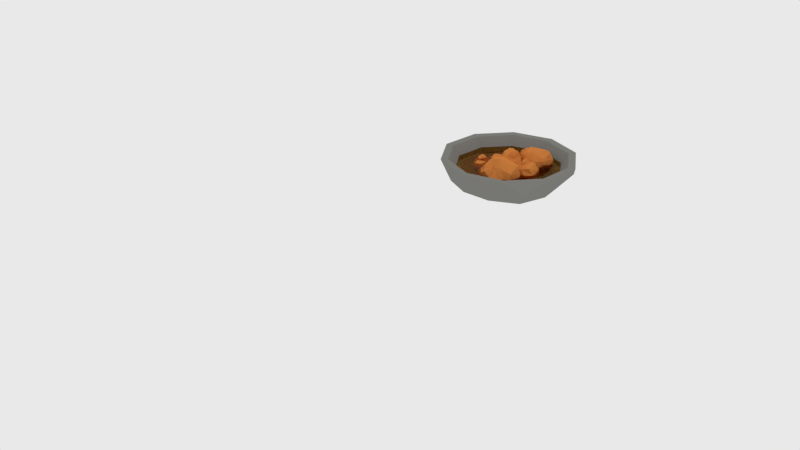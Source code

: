 # Source: finish.blend  (saved by Blender 2.79.0; exported with 4.5.12 LTS)
import bpy
from mathutils import Matrix  # noqa: F401  (used for matrix-valued properties, if any)

bpy.ops.wm.read_factory_settings(use_empty=True)
scene = bpy.context.scene
scene.name = 'Scene'

# ---- collections
col_collection_1 = bpy.data.collections.new('Collection 1'); scene.collection.children.link(col_collection_1)

# ---- materials (node trees are filled in below, after node groups)
mat_minyak = bpy.data.materials.new('minyak')
mat_minyak.alpha_threshold = 0.0
mat_minyak.roughness = 0.5
mat_karage = bpy.data.materials.new('karage')
mat_karage.alpha_threshold = 0.0
mat_karage.roughness = 0.5
mat_finish_pot = bpy.data.materials.new('finish_pot')
mat_finish_pot.alpha_threshold = 0.0
mat_finish_pot.roughness = 0.5

# ---- material node trees
mat_minyak.use_nodes = True; mat_minyak.node_tree.nodes.clear()
_N = mat_minyak.node_tree.nodes; _L = mat_minyak.node_tree.links
n0 = _N.new('ShaderNodeOutputMaterial'); n0.name = 'Material Output'; n0.location = (300, 300)
n1 = _N.new('ShaderNodeBsdfGlass'); n1.name = 'Glass BSDF'; n1.location = (10, 300)
n1.distribution = 'BECKMANN'
n1.inputs[0].default_value = (0.8, 0.5443, 0.224, 1.0)
n1.inputs[2].default_value = 0.85
_L.new(n1.outputs[0], n0.inputs[0])
n0.is_active_output = True
mat_karage.use_nodes = True; mat_karage.node_tree.nodes.clear()
_N = mat_karage.node_tree.nodes; _L = mat_karage.node_tree.links
n0 = _N.new('ShaderNodeOutputMaterial'); n0.name = 'Material Output'; n0.location = (300, 300)
n1 = _N.new('ShaderNodeBsdfDiffuse'); n1.name = 'Diffuse BSDF'; n1.location = (10, 300)
n1.inputs[0].default_value = (0.6422, 0.2225, 0.05162, 1.0)
_L.new(n1.outputs[0], n0.inputs[0])
n0.is_active_output = True
mat_finish_pot.use_nodes = True; mat_finish_pot.node_tree.nodes.clear()
_N = mat_finish_pot.node_tree.nodes; _L = mat_finish_pot.node_tree.links
n0 = _N.new('ShaderNodeOutputMaterial'); n0.name = 'Material Output'; n0.location = (300, 300)
n1 = _N.new('ShaderNodeBsdfDiffuse'); n1.name = 'Diffuse BSDF'; n1.location = (10, 300)
n1.inputs[0].default_value = (0.2245, 0.2228, 0.2063, 1.0)
_L.new(n1.outputs[0], n0.inputs[0])
n0.is_active_output = True

# ---- world
world_world = bpy.data.worlds.new('World'); scene.world = world_world
world_world.use_nodes = True; world_world.node_tree.nodes.clear()
_N = world_world.node_tree.nodes; _L = world_world.node_tree.links
n0 = _N.new('ShaderNodeOutputWorld'); n0.name = 'World Output'; n0.location = (300, 300)
n1 = _N.new('ShaderNodeBackground'); n1.name = 'Background'; n1.location = (10, 300)
n1.inputs[0].default_value = (0.814, 0.814, 0.814, 1.0)
_L.new(n1.outputs[0], n0.inputs[0])
n0.is_active_output = True
world_world.color = (0.05088, 0.05088, 0.05088)
world_world.use_sun_shadow = False
world_world.sun_shadow_jitter_overblur = 0.0
world_world.cycles.sampling_method = 'MANUAL'

# ---- cameras
cam_camera = bpy.data.cameras.new('Camera')
cam_camera.clip_end = 100.0
cam_camera.lens = 35.0
cam_camera.sensor_width = 32.0
cam_camera.sensor_height = 18.0
cam_camera.ortho_scale = 7.314
cam_camera.dof.focus_distance = 0.0

# ---- lights
light_lamp = bpy.data.lights.new('Lamp', 'POINT')
light_lamp.transmission_factor = 0.0
light_lamp.cutoff_distance = 30.0
light_lamp.energy = 100.0
light_lamp.shadow_buffer_clip_start = 1.001
light_lamp.shadow_soft_size = 0.1
light_lamp.shadow_maximum_resolution = 0.006
light_lamp.use_absolute_resolution = True

# ---- meshes
me_icosphere_001 = bpy.data.meshes.new('Icosphere.001')
me_icosphere_001.from_pydata([(0.7459, 0.2425, -0.2337), (0.4609, 0.6349, -0.2337), (-0.0003865, 0.7847, -0.2337), (-0.4616, 0.6349, -0.2337), (-0.7467, 0.2425, -0.2337), (-0.7467, -0.2425, -0.2337), (-0.4616, -0.6349, -0.2337), (-0.0003865, -0.7847, -0.2337), (0.4609, -0.6349, -0.2337), (0.7459, -0.2425, -0.2337), (0.7459, 0.2425, -0.3343), (0.4609, 0.6349, -0.3343), (-0.0003865, 0.7847, -0.3343), (-0.4616, 0.6349, -0.3343), (-0.7467, 0.2425, -0.3343), (-0.7467, -0.2425, -0.3343), (-0.4616, -0.6349, -0.3343), (-0.0003865, -0.7847, -0.3343), (0.4609, -0.6349, -0.3343), (0.7459, -0.2425, -0.3343)], [], [(0, 9, 8, 7, 6, 5, 4, 3, 2, 1), (10, 11, 12, 13, 14, 15, 16, 17, 18, 19), (6, 7, 17, 16), (0, 1, 11, 10), (5, 6, 16, 15), (8, 9, 19, 18), (2, 3, 13, 12), (7, 8, 18, 17), (1, 2, 12, 11), (4, 5, 15, 14), (9, 0, 10, 19), (3, 4, 14, 13)])
me_icosphere_001.materials.append(mat_minyak)
me_icosphere_001.use_remesh_preserve_volume = False
me_icosphere_001.use_remesh_preserve_attributes = False
me_icosphere_001.use_mirror_vertex_groups = False
me_icosphere_001.update()
me_cube_006 = bpy.data.meshes.new('Cube.006')
me_cube_006.from_pydata([(0.2171, -2.594, -1.349), (0.1954, -1.818, -0.9156), (0.1954, -2.082, -1.293), (0.4642, -2.18, -1.286), (0.3497, -2.497, -1.368), (0.5361, -2.497, -0.967), (0.3083, -2.717, -1.235), (0.3455, -2.885, -0.8621), (0.4642, -2.18, -1.052), (0.2501, -1.861, -0.659), (0.3513, -1.936, -0.7397), (0.3882, -2.27, -0.6736), (0.3549, -2.683, -0.5922), (0.14, -1.878, -0.4894), (0.1562, -2.137, -0.5145), (0.2092, -2.244, -0.5482), (0.1729, -2.529, -0.3563), (0.1033, -2.206, -0.2427), (0.1154, -2.08, -0.2902), (0.1778, -2.12, -0.4369), (0.214, -2.189, -0.4625), (0.1282, -2.276, -0.2147), (0.1916, -2.825, -0.6129), (0.1714, -2.958, -0.9922), (0.01014, -2.555, -1.412), (-0.1969, -2.594, -1.349), (0.01014, -2.917, -1.272), (0.01014, -2.931, -0.7056), (0.01014, -1.916, -0.9572), (0.01014, -2.113, -1.341), (-0.1751, -1.818, -0.9156), (-0.1751, -2.082, -1.293), (-0.444, -2.18, -1.286), (-0.3294, -2.497, -1.368), (-0.5159, -2.497, -0.967), (-0.288, -2.717, -1.235), (-0.3252, -2.788, -0.8621), (-0.444, -2.18, -1.052), (-0.2298, -1.861, -0.659), (-0.331, -1.936, -0.7397), (0.01014, -2.659, -0.4567), (0.01014, -1.776, -0.652), (-0.3679, -2.27, -0.6736), (-0.3346, -2.586, -0.5922), (-0.1821, -2.044, -0.4894), (-0.2878, -2.137, -0.5145), (0.01014, -2.561, -0.3244), (-0.05224, -1.859, -0.5035), (-0.2926, -2.244, -0.4856), (-0.1526, -2.529, -0.2936), (-0.08297, -2.206, -0.1801), (0.01014, -2.192, -0.229), (-0.1877, -2.08, -0.2276), (0.01014, -2.291, -0.1865), (0.01014, -2.099, -0.2311), (-0.227, -2.125, -0.3385), (-0.1079, -2.276, -0.152), (-0.1713, -2.729, -0.6129), (-0.1511, -2.861, -0.9922), (1.51, 2.293, -1.164), (0.3874, 1.601, -0.9083), (1.053, 1.667, -1.104), (0.9248, 1.916, -1.449), (1.321, 2.235, -1.329), (0.7519, 2.578, -1.386), (1.427, 2.56, -1.234), (0.9362, 2.981, -1.061), (0.6404, 2.087, -1.328), (0.08509, 1.86, -0.8531), (0.1212, 1.971, -1.006), (0.2847, 2.461, -1.024), (0.4468, 2.92, -0.9347), (0.1051, 2.248, -0.6092), (0.1664, 2.297, -0.6451), (0.1916, 2.471, -0.7053), (0.2721, 2.666, -0.6355), (0.07913, 2.472, -0.4998), (0.0594, 2.262, -0.4575), (0.07574, 2.322, -0.5516), (0.06857, 2.448, -0.5838), (0.08822, 2.59, -0.5206), (0.7315, 3.0, -0.7463), (1.304, 2.888, -0.9139), (1.648, 2.142, -0.9025), (1.693, 2.183, -0.5764), (1.684, 2.586, -0.8302), (1.007, 3.02, -0.5369), (0.5972, 1.649, -0.6671), (1.216, 1.622, -0.8655), (0.5516, 1.502, -0.3828), (1.217, 1.568, -0.5784), (1.327, 1.673, -0.161), (1.622, 2.054, -0.3656), (1.218, 2.297, 0.1062), (1.691, 2.401, -0.3883), (1.233, 2.802, -0.1099), (1.043, 1.845, -0.03984), (0.2978, 1.731, -0.1725), (0.4235, 1.789, -0.03836), (0.5683, 2.976, -0.4081), (0.1169, 1.691, -0.5092), (0.6198, 2.259, 0.04825), (0.7523, 2.736, 0.04312), (0.2202, 2.179, -0.2409), (0.2958, 2.219, -0.2309), (0.3305, 2.688, -0.3882), (0.2, 2.237, -0.4324), (0.368, 2.365, -0.1408), (0.4163, 2.579, -0.1738), (0.1617, 2.423, -0.2357), (0.09221, 2.439, -0.3606), (0.1001, 2.237, -0.3272), (0.1718, 2.264, -0.2442), (0.1183, 2.599, -0.3386), (0.09867, 2.271, -0.3942), (0.1968, 2.371, -0.1736), (0.1928, 2.526, -0.1858), (0.8923, 2.903, -0.2317), (1.447, 2.802, -0.4565), (0.08722, 3.036, -1.918), (-1.49, 2.063, -1.559), (-0.5549, 2.156, -1.834), (-0.7349, 2.506, -2.319), (-0.1774, 2.954, -2.15), (-0.9779, 3.437, -2.23), (-0.02919, 3.411, -2.016), (-0.7188, 4.003, -1.774), (-1.135, 2.747, -2.148), (-1.915, 2.426, -1.481), (-1.865, 2.583, -1.696), (-1.635, 3.272, -1.722), (-1.407, 3.917, -1.596), (-1.887, 2.973, -1.138), (-1.801, 3.042, -1.189), (-1.766, 3.287, -1.273), (-1.652, 3.561, -1.175), (-1.924, 3.288, -0.9845), (-1.951, 2.992, -0.925), (-1.928, 3.076, -1.057), (-1.939, 3.254, -1.103), (-1.911, 3.453, -1.014), (-1.007, 4.029, -1.331), (-0.2011, 3.872, -1.567), (0.2812, 2.824, -1.551), (0.3451, 2.881, -1.092), (0.3323, 3.448, -1.449), (-0.6196, 4.057, -1.037), (-1.195, 2.131, -1.22), (-0.3258, 2.093, -1.499), (-1.26, 1.924, -0.8201), (-0.3241, 2.017, -1.095), (-0.1691, 2.165, -0.5082), (0.2456, 2.699, -0.7958), (-0.3226, 3.042, -0.1326), (0.3423, 3.187, -0.8277), (-0.301, 3.751, -0.4363), (-0.5688, 2.406, -0.3379), (-1.616, 2.246, -0.5243), (-1.44, 2.327, -0.3358), (-1.236, 3.996, -0.8556), (-1.871, 2.19, -0.9977), (-1.164, 2.988, -0.214), (-0.9773, 3.658, -0.2213), (-1.725, 2.875, -0.6205), (-1.619, 2.932, -0.6065), (-1.57, 3.591, -0.8275), (-1.754, 2.957, -0.8897), (-1.518, 3.137, -0.4798), (-1.45, 3.438, -0.5262), (-1.808, 3.218, -0.6132), (-1.905, 3.24, -0.7888), (-1.894, 2.958, -0.7418), (-1.793, 2.995, -0.6252), (-1.869, 3.465, -0.7579), (-1.896, 3.005, -0.836), (-1.758, 3.146, -0.5259), (-1.764, 3.364, -0.5431), (-0.7805, 3.893, -0.6075), (-0.0001766, 3.751, -0.9237), (-4.815, 2.57, -0.459), (-2.812, 2.769, 1.79), (-3.915, 2.048, 0.9448), (-4.689, 2.581, 1.186), (-5.028, 2.587, 0.06047), (-4.713, 3.978, 0.526), (-4.995, 3.175, -0.5975), (-4.618, 4.485, -0.8928), (-4.243, 3.235, 1.251), (-2.517, 3.62, 1.844), (-3.024, 3.637, 1.803), (-3.471, 4.297, 0.9583), (-3.834, 4.998, -0.2358), (-1.954, 3.956, 1.634), (-2.416, 4.237, 0.9338), (-2.764, 4.355, 0.7249), (-2.724, 5.199, -0.08761), (-1.873, 5.007, 0.7136), (-1.809, 4.733, 1.076), (-2.296, 4.463, 1.044), (-2.533, 4.532, 0.912), (-1.98, 5.21, 0.5744), (-3.687, 4.883, -0.9506), (-4.553, 3.961, -1.464), (-4.38, 2.046, -0.7624), (-3.819, 1.97, -1.247), (-4.638, 2.893, -1.733), (-3.58, 4.494, -1.616), (-2.589, 2.509, 1.149), (-3.603, 1.686, 0.4944), (-1.92, 2.232, 1.085), (-3.024, 1.511, 0.2397), (-2.505, 1.264, -0.5423), (-3.394, 1.602, -1.232), (-2.183, 2.452, -1.476), (-3.561, 2.311, -1.732), (-2.864, 3.39, -1.899), (-2.059, 1.918, -0.4776), (-1.363, 2.924, 0.9308), (-1.383, 2.648, 0.5044), (-2.713, 4.847, -0.789), (-1.804, 3.185, 1.626), (-1.652, 3.201, -0.4807), (-2.035, 3.876, -1.278), (-1.42, 3.699, 0.5562), (-1.348, 3.593, 0.08897), (-2.319, 5.092, -0.4783), (-1.492, 3.615, 1.315), (-1.438, 3.803, -0.2127), (-1.822, 4.902, -0.6898), (-1.306, 4.912, 0.3765), (-1.601, 4.892, 0.5813), (-0.9612, 4.468, 0.5166), (-1.665, 5.137, 0.3145), (-1.471, 4.769, 0.8399), (-1.142, 4.158, 0.2869), (-1.293, 5.043, 0.1424), (-2.674, 4.234, -1.371), (-3.637, 3.371, -1.808), (1.22, -0.5193, -1.574), (-0.3578, -1.492, -1.216), (0.5776, -1.4, -1.49), (0.3976, -1.05, -1.976), (0.9551, -0.6012, -1.807), (0.1546, -0.1186, -1.887), (1.103, -0.1447, -1.673), (0.4137, 0.4474, -1.43), (-0.002083, -0.8087, -1.805), (-0.7828, -1.129, -1.138), (-0.732, -0.9722, -1.353), (-0.5022, -0.2835, -1.378), (-0.2743, 0.3617, -1.253), (-0.7547, -0.5829, -0.7952), (-0.6685, -0.5141, -0.8456), (-0.6331, -0.269, -0.9303), (-0.52, 0.00506, -0.8321), (-0.7912, -0.2676, -0.6413), (-0.8189, -0.5634, -0.5818), (-0.7959, -0.4791, -0.7142), (-0.806, -0.3014, -0.7595), (-0.7784, -0.1029, -0.6706), (0.126, 0.4735, -0.9878), (0.9314, 0.3165, -1.224), (1.414, -0.7319, -1.207), (1.478, -0.6748, -0.749), (1.465, -0.1074, -1.106), (0.5129, 0.5018, -0.6935), (-0.06294, -1.425, -0.8766), (0.8067, -1.463, -1.155), (-0.127, -1.631, -0.4769), (0.8084, -1.539, -0.7518), (0.9634, -1.391, -0.165), (1.378, -0.8562, -0.4527), (0.81, -0.5137, 0.2106), (1.475, -0.3686, -0.4846), (0.8316, 0.1955, -0.09318), (0.5637, -1.15, 0.005276), (-0.4838, -1.309, -0.1812), (-0.307, -1.228, 0.007352), (-0.1035, 0.4406, -0.5124), (-0.738, -1.366, -0.6545), (-0.03112, -0.5675, 0.1291), (0.1552, 0.1028, 0.1219), (-0.5929, -0.6804, -0.2773), (-0.4866, -0.6238, -0.2634), (-0.4378, 0.03503, -0.4844), (-0.6212, -0.5991, -0.5465), (-0.3851, -0.4185, -0.1367), (-0.3171, -0.1172, -0.183), (-0.6752, -0.3375, -0.2701), (-0.7728, -0.3151, -0.4457), (-0.7617, -0.5979, -0.3986), (-0.6609, -0.5605, -0.282), (-0.7361, -0.09029, -0.4148), (-0.7637, -0.5504, -0.4928), (-0.6258, -0.4101, -0.1827), (-0.6313, -0.1916, -0.2), (0.352, 0.3372, -0.2644), (1.132, 0.1954, -0.5805), (0.309, 0.2658, -1.131), (0.233, 1.416, -0.1895), (0.5914, 0.8332, -0.5473), (0.2807, 0.515, -0.336), (0.2417, 0.2584, -0.8542), (-0.431, 0.4068, -0.5852), (0.01344, 0.1484, -1.154), (-0.6783, 0.4156, -1.141), (-0.05378, 0.7166, -0.3075), (-0.1925, 1.537, -0.1444), (-0.2728, 1.341, -0.1162), (-0.6158, 1.035, -0.4578), (-0.9307, 0.8342, -0.8592), (-0.5316, 1.579, -0.5216), (-0.5377, 1.493, -0.563), (-0.6811, 1.358, -0.6235), (-0.8072, 1.293, -0.8247), (-0.8747, 1.583, -0.7354), (-0.6951, 1.714, -0.6483), (-0.7403, 1.6, -0.6225), (-0.8602, 1.527, -0.6567), (-0.9758, 1.513, -0.7845), (-0.8215, 0.7965, -1.23), (-0.3596, 0.3624, -1.456), (0.5616, 0.5177, -1.394), (0.5818, 0.803, -1.732), (0.1808, 0.3815, -1.688), (-0.6387, 0.8558, -1.636), (0.3495, 1.53, -0.5859), (0.7627, 1.009, -0.8637), (0.4824, 1.907, -0.7393), (0.8409, 1.324, -1.097), (0.8184, 1.574, -1.521), (0.6566, 1.075, -1.769), (0.1838, 1.618, -1.94), (0.3839, 0.878, -1.971), (-0.2679, 1.224, -2.046), (0.4839, 1.776, -1.493), (0.1156, 2.144, -0.8236), (0.1437, 2.162, -1.034), (-0.8747, 1.24, -1.4), (0.00958, 1.929, -0.3834), (-0.1596, 1.934, -1.463), (-0.5102, 1.662, -1.786), (-0.3415, 1.953, -0.9406), (-0.3303, 1.901, -1.02), (-0.762, 1.511, -1.107), (-0.4341, 1.729, -0.7634), (-0.4169, 1.878, -1.206), (-0.5818, 1.736, -1.321), (-0.7125, 1.902, -1.093), (-0.8032, 1.769, -0.8952), (-0.5835, 1.934, -0.8944), (-0.5617, 1.952, -1.016), (-0.9321, 1.709, -1.007), (-0.647, 1.803, -0.7938), (-0.6427, 1.955, -1.136), (-0.7869, 1.885, -1.201), (-0.5762, 1.28, -1.771), (-0.1359, 0.803, -1.949), (1.514, 1.548, -1.768), (0.8584, 0.3879, -1.025), (1.093, 0.777, -1.673), (0.7844, 1.158, -1.661), (1.233, 1.522, -1.8), (0.9592, 1.687, -1.113), (1.489, 1.809, -1.573), (1.583, 2.089, -0.933), (0.7844, 1.158, -1.259), (0.8162, 0.4997, -0.5845), (0.7346, 0.7005, -0.7229), (0.976, 1.224, -0.6095), (1.39, 1.8, -0.4699), (0.9928, 0.4269, -0.2936), (1.199, 0.822, -0.3366), (1.216, 1.027, -0.3945), (1.522, 1.413, -0.06531), (1.338, 0.8774, 0.1295), (1.209, 0.7028, 0.048), (1.152, 0.8163, -0.2036), (1.16, 0.9501, -0.2475), (1.363, 1.002, 0.1776), (1.756, 1.865, -0.5055), (1.904, 2.042, -1.156), (1.784, 1.308, -1.876), (2.122, 1.181, -1.768), (2.104, 1.838, -1.637), (2.116, 1.859, -0.6645), (1.218, 0.3691, -1.096), (1.392, 0.6575, -1.754), (1.403, 0.05977, -1.025), (1.637, 0.4489, -1.673), (2.119, 0.354, -1.661), (2.231, 0.9205, -1.8), (2.505, 0.7554, -1.113), (2.365, 1.281, -1.573), (2.483, 1.352, -0.933), (2.119, 0.354, -1.259), (1.521, 0.07461, -0.5845), (1.737, 0.09625, -0.7229), (1.876, 1.46, -0.2375), (1.094, 0.1627, -0.5725), (2.087, 0.5539, -0.6095), (2.318, 1.047, -0.4699), (1.613, 0.3861, -0.2936), (1.851, 0.4288, -0.3366), (1.789, 1.316, -0.01067), (1.259, 0.2301, -0.3178), (1.953, 0.5824, -0.287), (2.0, 1.125, 0.04222), (1.612, 0.7125, 0.237), (1.462, 0.7733, 0.1531), (1.654, 0.4344, 0.1555), (1.55, 0.9197, 0.2259), (1.38, 0.6371, 0.1494), (1.751, 0.4651, -0.0347), (1.71, 0.7926, 0.2851), (2.204, 1.401, -0.5055), (2.292, 1.614, -1.156), (-0.6893, -3.603, -0.4844), (-0.5709, -3.932, -1.429), (-0.7861, -3.936, -0.9531), (-0.5347, -4.042, -0.7783), (-0.6156, -3.774, -0.5034), (-0.1667, -3.688, -0.7076), (-0.5014, -3.514, -0.4267), (-0.1574, -3.217, -0.5285), (-0.363, -3.918, -0.9378), (-0.3271, -3.801, -1.548), (-0.2846, -3.856, -1.394), (-0.1274, -3.6, -1.149), (0.001136, -3.229, -0.8758), (-0.2903, -3.624, -1.691), (-0.2347, -3.457, -1.453), (-0.1903, -3.431, -1.322), (-0.01298, -3.095, -1.231), (-0.06306, -3.226, -1.6), (-0.1173, -3.352, -1.668), (-0.1638, -3.443, -1.512), (-0.1362, -3.43, -1.424), (-0.005517, -3.176, -1.553), (-0.1164, -3.025, -0.8042), (-0.3804, -3.114, -0.4437), (-0.9164, -3.525, -0.5498), (-1.033, -3.323, -0.637), (-0.7294, -3.184, -0.3465), (-0.3105, -2.873, -0.7207), (-0.7322, -3.756, -1.388), (-0.9675, -3.814, -0.9642), (-0.8787, -3.681, -1.566), (-1.094, -3.686, -1.09), (-1.289, -3.429, -1.113), (-1.18, -3.315, -0.7538), (-1.041, -2.977, -1.096), (-0.9968, -3.111, -0.6466), (-0.7373, -2.835, -0.8558), (-1.118, -3.305, -1.273), (-0.7259, -3.477, -1.725), (-0.8514, -3.395, -1.645), (-0.1914, -2.942, -1.115), (-0.5412, -3.698, -1.712), (-0.7556, -3.089, -1.428), (-0.5944, -2.835, -1.21), (-0.519, -3.284, -1.672), (-0.6035, -3.157, -1.617), (-0.1174, -2.944, -1.286), (-0.4646, -3.515, -1.767), (-0.5612, -3.059, -1.55), (-0.2375, -2.841, -1.393), (-0.1718, -3.067, -1.712), (-0.1338, -3.166, -1.656), (-0.3232, -3.114, -1.822), (-0.07932, -3.07, -1.603), (-0.157, -3.236, -1.731), (-0.4267, -3.114, -1.724), (-0.1557, -2.984, -1.683), (-0.4406, -2.851, -1.018), (-0.671, -2.968, -0.6426), (-1.789, -3.779, 0.5863), (-1.424, -4.173, -0.8679), (-1.725, -4.309, -0.135), (-1.306, -4.308, 0.134), (-1.582, -3.977, 0.557), (-0.9984, -3.584, 0.2427), (-1.577, -3.539, 0.6749), (-1.269, -2.912, 0.5183), (-1.137, -4.029, -0.1114), (-1.157, -3.841, -1.051), (-1.064, -3.894, -0.8127), (-0.9959, -3.435, -0.4365), (-1.037, -2.834, -0.01612), (-1.212, -3.569, -1.27), (-1.234, -3.298, -0.9047), (-1.186, -3.235, -0.7025), (-1.138, -2.652, -0.5619), (-1.13, -2.868, -1.131), (-1.131, -3.079, -1.235), (-1.142, -3.236, -0.9952), (-1.111, -3.201, -0.8597), (-1.078, -2.763, -1.058), (-1.327, -2.615, 0.09412), (-1.647, -2.901, 0.6489), (-2.158, -3.805, 0.4856), (-2.445, -3.59, 0.3514), (-2.099, -3.21, 0.7984), (-1.693, -2.518, 0.2225), (-1.758, -4.021, -0.8036), (-2.056, -4.245, -0.1521), (-2.01, -4.004, -1.078), (-2.312, -4.141, -0.3452), (-2.744, -3.894, -0.3813), (-2.657, -3.668, 0.1717), (-2.664, -3.105, -0.3541), (-2.522, -3.267, 0.3366), (-2.32, -2.721, 0.01472), (-2.576, -3.615, -0.6267), (-1.917, -3.622, -1.323), (-2.144, -3.582, -1.2), (-1.483, -2.543, -0.3835), (-1.523, -3.824, -1.302), (-2.193, -3.091, -0.8656), (-2.118, -2.634, -0.5304), (-1.741, -3.224, -1.241), (-1.937, -3.096, -1.157), (-1.377, -2.501, -0.6469), (-1.524, -3.519, -1.387), (-1.936, -2.932, -1.053), (-1.609, -2.429, -0.8123), (-1.38, -2.708, -1.302), (-1.266, -2.826, -1.217), (-1.566, -2.866, -1.472), (-1.247, -2.657, -1.135), (-1.257, -2.939, -1.333), (-1.713, -2.928, -1.322), (-1.407, -2.581, -1.257), (-1.891, -2.564, -0.2348), (-2.146, -2.868, 0.3428), (-0.6031, -2.192, -1.079), (-1.102, -1.106, -0.4121), (-0.9422, -1.481, -0.9935), (-0.5028, -1.457, -0.9825), (-0.4741, -1.974, -1.108), (-0.2102, -1.862, -0.4912), (-0.4, -2.311, -0.9043), (-0.2461, -2.526, -0.3299), (-0.5028, -1.457, -0.6223), (-0.9984, -1.134, -0.01723), (-0.8095, -1.18, -0.1414), (-0.556, -1.631, -0.03972), (-0.3545, -2.235, 0.08552), (-1.144, -1.224, 0.2437), (-0.965, -1.581, 0.2051), (-0.8252, -1.702, 0.1531), (-0.7047, -2.127, 0.4485), (-0.998, -1.712, 0.6232), (-1.057, -1.526, 0.5501), (-0.9446, -1.545, 0.3244), (-0.8515, -1.621, 0.285), (-0.9207, -1.795, 0.6664), (-0.4999, -2.535, 0.05361), (-0.4485, -2.735, -0.53), (-0.9194, -2.262, -1.176), (-1.189, -2.442, -1.079), (-0.7017, -2.774, -0.961), (-0.6931, -2.794, -0.08901), (-1.305, -1.358, -0.4762), (-1.186, -1.636, -1.066), (-1.626, -1.329, -0.4121), (-1.467, -1.704, -0.9935), (-1.789, -2.004, -0.9825), (-1.436, -2.384, -1.108), (-1.7, -2.496, -0.4912), (-1.244, -2.671, -0.9043), (-1.254, -2.794, -0.3299), (-1.789, -2.004, -0.6223), (-1.678, -1.423, -0.01723), (-1.775, -1.591, -0.1414), (-0.8567, -2.41, 0.2941), (-1.389, -1.159, -0.006481), (-1.627, -2.086, -0.03972), (-1.389, -2.513, 0.08552), (-1.5, -1.654, 0.2437), (-1.594, -1.849, 0.2051), (-0.9159, -2.271, 0.4975), (-1.427, -1.315, 0.2219), (-1.536, -2.004, 0.2496), (-1.166, -2.323, 0.5449), (-1.262, -1.824, 0.7197), (-1.139, -1.747, 0.6444), (-1.486, -1.709, 0.6466), (-1.079, -1.888, 0.7098), (-1.195, -1.616, 0.6411), (-1.515, -1.795, 0.4759), (-1.255, -1.938, 0.7628), (-1.072, -2.617, 0.05361), (-0.9635, -2.792, -0.53), (-1.975, 1.211, -1.39), (-2.984, -0.5734, -0.245), (-2.623, 0.02529, -1.242), (-3.098, 0.612, -1.223), (-2.408, 1.172, -1.439), (-2.829, 1.426, -0.3808), (-2.014, 1.613, -1.089), (-1.869, 2.043, -0.104), (-3.098, 0.612, -0.6056), (-3.049, -0.4014, 0.4322), (-3.174, -0.09249, 0.2192), (-2.803, 0.7125, 0.3937), (-2.166, 1.6, 0.6085), (-2.777, -0.5134, 0.8798), (-2.461, 0.09445, 0.8136), (-2.434, 0.4097, 0.7245), (-1.964, 1.004, 1.231), (-2.246, 0.1798, 1.531), (-2.445, -0.08891, 1.405), (-2.532, 0.08571, 1.018), (-2.52, 0.2917, 0.9507), (-2.208, 0.3709, 1.605), (-1.602, 1.699, 0.5538), (-1.376, 1.971, -0.4474), (-1.56, 0.8418, -1.555), (-1.039, 0.647, -1.39), (-1.068, 1.658, -1.187), (-1.048, 1.69, 0.3091), (-2.431, -0.6024, -0.355), (-2.163, -0.1585, -1.367), (-2.147, -1.078, -0.245), (-1.786, -0.4796, -1.242), (-1.045, -0.6257, -1.223), (-0.8725, 0.2461, -1.439), (-0.4511, -0.007936, -0.3808), (-0.6659, 0.8005, -1.089), (-0.4848, 0.9107, -0.104), (-1.045, -0.6257, -0.6056), (-1.964, -1.056, 0.4322), (-1.632, -1.022, 0.2192), (-1.418, 1.077, 0.9662), (-2.622, -0.9199, 0.4507), (-1.094, -0.318, 0.3937), (-0.7388, 0.4413, 0.6085), (-1.822, -0.5762, 0.8798), (-1.457, -0.5106, 0.8136), (-1.552, 0.8552, 1.315), (-2.367, -0.8162, 0.8425), (-1.3, -0.2741, 0.8899), (-1.228, 0.5608, 1.397), (-1.825, -0.07403, 1.696), (-2.056, 0.01958, 1.567), (-1.76, -0.5019, 1.571), (-1.92, 0.2448, 1.679), (-2.182, -0.19, 1.561), (-1.611, -0.4547, 1.278), (-1.674, 0.0492, 1.77), (-0.9138, 0.9859, 0.5538), (-0.7787, 1.313, -0.4474), (-4.998, -0.05668, -1.447), (-3.073, 0.4814, -0.3309), (-3.734, 0.3163, -1.304), (-3.81, -0.4158, -1.124), (-4.672, -0.327, -1.334), (-4.556, -0.7927, -0.3019), (-5.248, -0.3609, -1.154), (-5.403, -0.4982, -0.03201), (-3.81, -0.4158, -0.5212), (-3.146, 0.3179, 0.3296), (-3.272, 0.01808, 0.2832), (-4.083, -0.2822, 0.4533), (-4.892, -0.3958, 0.6628), (-3.782, 0.4512, 0.7661), (-3.894, 0.3805, 0.7015), (-4.13, 0.1812, 0.7759), (-4.497, 0.1856, 0.8676), (-4.23, 0.4086, 1.196), (-3.944, 0.6049, 1.074), (-4.004, 0.4243, 1.046), (-4.155, 0.2906, 1.142), (-4.388, 0.303, 1.269), (-5.35, -0.07669, 0.4481), (-5.694, -0.1089, -0.5282), (-5.06, 0.6027, -1.609), (-5.315, 1.214, -1.447), (-5.721, 0.438, -1.249), (-5.756, 0.4291, 0.2095), (-3.465, 1.001, -0.4382), (-3.955, 0.8785, -1.425), (-3.363, 1.644, -0.3309), (-4.024, 1.478, -1.304), (-4.435, 2.089, -1.124), (-5.154, 1.606, -1.334), (-5.271, 2.071, -0.3019), (-5.679, 1.365, -1.154), (-5.88, 1.414, -0.03201), (-4.435, 2.089, -0.5212), (-3.504, 1.753, 0.3296), (-3.756, 1.959, 0.2832), (-5.32, 0.5379, 0.8503), (-3.114, 1.088, 0.3476), (-4.613, 1.843, 0.4533), (-5.381, 1.563, 0.6628), (-4.003, 1.337, 0.7661), (-4.135, 1.347, 0.7015), (-4.708, 0.6906, 0.9496), (-3.958, 0.8778, 0.7297), (-4.437, 1.412, 0.7759), (-4.759, 1.235, 0.8676), (-4.418, 1.164, 1.196), (-4.287, 0.7956, 1.232), (-4.074, 1.125, 1.074), (-4.212, 1.256, 1.046), (-4.536, 0.7335, 1.341), (-4.056, 0.8534, 1.065), (-4.407, 1.304, 1.142), (-4.608, 1.183, 1.269), (-5.635, 1.066, 0.4481), (-5.954, 0.9334, -0.5282), (-2.428, -1.969, -1.091), (-4.855, -3.466, -0.5389), (-3.416, -3.324, -0.9618), (-3.693, -2.786, -1.708), (-2.835, -2.095, -1.448), (-4.067, -1.353, -1.572), (-2.607, -1.393, -1.243), (-3.668, -0.4818, -0.8694), (-4.308, -2.415, -1.446), (-5.509, -2.908, -0.4196), (-5.431, -2.666, -0.75), (-5.078, -1.607, -0.7894), (-4.727, -0.6137, -0.5961), (-5.466, -2.067, 0.108), (-5.334, -1.961, 0.03037), (-5.279, -1.584, -0.09985), (-5.105, -1.163, 0.0512), (-5.522, -1.582, 0.3447), (-5.565, -2.037, 0.4363), (-5.53, -1.908, 0.2326), (-5.545, -1.634, 0.1629), (-5.503, -1.329, 0.2997), (-4.111, -0.4418, -0.1885), (-2.872, -0.6833, -0.5511), (-2.13, -2.296, -0.5263), (-2.031, -2.209, 0.179), (-2.051, -1.336, -0.3699), (-3.516, -0.3982, 0.2644), (-4.402, -3.363, -0.01723), (-3.064, -3.421, -0.4463), (-4.5, -3.68, 0.5977), (-3.061, -3.538, 0.1748), (-2.823, -3.31, 1.078), (-2.184, -2.488, 0.635), (-3.059, -1.961, 1.656), (-2.036, -1.738, 0.586), (-3.025, -0.8694, 1.188), (-3.438, -2.94, 1.34), (-5.049, -3.185, 1.053), (-4.777, -3.06, 1.343), (-4.464, -0.4924, 0.543), (-5.44, -3.272, 0.3244), (-4.353, -2.044, 1.53), (-4.066, -1.012, 1.519), (-5.217, -2.217, 0.9049), (-5.054, -2.13, 0.9263), (-4.979, -1.116, 0.5862), (-5.261, -2.092, 0.4906), (-4.898, -1.814, 1.121), (-4.793, -1.351, 1.05), (-5.344, -1.69, 0.916), (-5.494, -1.655, 0.6458), (-5.477, -2.09, 0.7182), (-5.322, -2.033, 0.8976), (-5.438, -1.309, 0.6933), (-5.48, -2.017, 0.5732), (-5.268, -1.801, 1.05), (-5.276, -1.465, 1.024), (-3.763, -0.6515, 0.9248), (-2.563, -0.8697, 0.4383)], [], [(27, 7, 22), (27, 23, 7), (0, 24, 2), (29, 1, 2), (8, 1, 9, 10), (2, 1, 3), (4, 5, 6), (5, 3, 8), (5, 8, 10, 11), (0, 2, 4), (26, 0, 4), (1, 29, 28), (3, 5, 4), (3, 1, 8), (1, 28, 41, 9), (6, 23, 26), (6, 5, 7), (7, 5, 11, 12), (26, 24, 0), (4, 6, 26), (4, 2, 3), (2, 24, 29), (11, 10, 14, 15), (12, 11, 15, 16), (40, 12, 46), (10, 9, 13, 14), (9, 41, 47, 13), (16, 15, 20, 21), (46, 16, 21), (14, 13, 18, 19), (13, 47, 54, 18), (15, 14, 19, 20), (51, 53, 17), (51, 18, 54), (17, 53, 21), (18, 17, 20), (18, 51, 17), (20, 19, 18), (21, 20, 17), (12, 40, 22), (46, 12, 16), (21, 53, 46), (22, 7, 12), (7, 23, 6), (26, 23, 27), (22, 40, 27), (27, 57, 36), (27, 36, 58), (25, 31, 24), (29, 31, 30), (37, 39, 38, 30), (31, 32, 30), (33, 35, 34), (34, 37, 32), (34, 42, 39, 37), (25, 33, 31), (26, 33, 25), (30, 28, 29), (32, 33, 34), (32, 37, 30), (30, 38, 41, 28), (35, 26, 58), (35, 36, 34), (36, 43, 42, 34), (26, 25, 24), (33, 26, 35), (33, 32, 31), (31, 29, 24), (42, 48, 45, 39), (43, 49, 48, 42), (40, 46, 43), (39, 45, 44, 38), (38, 44, 47, 41), (49, 56, 55, 48), (46, 56, 49), (44, 52, 54, 47), (51, 50, 53), (51, 54, 52), (50, 56, 53), (52, 55, 50), (52, 50, 51), (45, 48, 55, 52, 44), (56, 50, 55), (43, 57, 40), (46, 49, 43), (56, 46, 53), (57, 43, 36), (36, 35, 58), (26, 27, 58), (57, 27, 40), (86, 66, 81), (86, 82, 66), (59, 83, 61), (88, 60, 61), (67, 60, 68, 69), (61, 60, 62), (63, 64, 65), (64, 62, 67), (64, 67, 69, 70), (59, 61, 63), (85, 59, 63), (60, 88, 87), (62, 64, 63), (62, 60, 67), (60, 87, 100, 68), (65, 82, 85), (65, 64, 66), (66, 64, 70, 71), (85, 83, 59), (63, 65, 85), (63, 61, 62), (61, 83, 88), (70, 69, 73, 74), (71, 70, 74, 75), (99, 71, 105), (69, 68, 72, 73), (68, 100, 106, 72), (75, 74, 79, 80), (105, 75, 80), (73, 72, 77, 78), (72, 106, 114, 77), (74, 73, 78, 79), (110, 113, 76), (110, 77, 114), (76, 113, 80), (77, 76, 79), (77, 110, 76), (79, 78, 77), (80, 79, 76), (71, 99, 81), (105, 71, 75), (80, 113, 105), (81, 66, 71), (66, 82, 65), (85, 82, 86), (81, 99, 86), (86, 117, 95), (86, 95, 118), (84, 90, 83), (88, 90, 89), (96, 98, 97, 89), (90, 91, 89), (92, 94, 93), (93, 96, 91), (93, 101, 98, 96), (84, 92, 90), (85, 92, 84), (89, 87, 88), (91, 92, 93), (91, 96, 89), (89, 97, 100, 87), (94, 85, 118), (94, 95, 93), (95, 102, 101, 93), (85, 84, 83), (92, 85, 94), (92, 91, 90), (90, 88, 83), (101, 107, 104, 98), (102, 108, 107, 101), (99, 105, 102), (98, 104, 103, 97), (97, 103, 106, 100), (108, 116, 115, 107), (105, 116, 108), (104, 112, 111, 103), (103, 111, 114, 106), (107, 115, 112, 104), (110, 109, 113), (110, 114, 111), (109, 116, 113), (111, 115, 109), (111, 109, 110), (115, 111, 112), (116, 109, 115), (102, 117, 99), (105, 108, 102), (116, 105, 113), (117, 102, 95), (95, 94, 118), (85, 86, 118), (117, 86, 99), (146, 126, 141), (146, 142, 126), (119, 143, 121), (148, 120, 121), (127, 120, 128, 129), (121, 120, 122), (123, 124, 125), (124, 122, 127), (124, 127, 129, 130), (119, 121, 123), (145, 119, 123), (120, 148, 147), (122, 124, 123), (122, 120, 127), (120, 147, 160, 128), (125, 142, 145), (125, 124, 126), (126, 124, 130, 131), (145, 143, 119), (123, 125, 145), (123, 121, 122), (121, 143, 148), (130, 129, 133, 134), (131, 130, 134, 135), (159, 131, 165), (129, 128, 132, 133), (128, 160, 166, 132), (135, 134, 139, 140), (165, 135, 140), (133, 132, 137, 138), (132, 166, 174, 137), (134, 133, 138, 139), (170, 173, 136), (170, 137, 174), (136, 173, 140), (137, 136, 139), (137, 170, 136), (139, 138, 137), (140, 139, 136), (131, 159, 141), (165, 131, 135), (140, 173, 165), (141, 126, 131), (126, 142, 125), (145, 142, 146), (141, 159, 146), (146, 177, 155), (146, 155, 178), (144, 150, 143), (148, 150, 149), (156, 158, 157, 149), (150, 151, 149), (152, 154, 153), (153, 156, 151), (153, 161, 158, 156), (144, 152, 150), (145, 152, 144), (149, 147, 148), (151, 152, 153), (151, 156, 149), (149, 157, 160, 147), (154, 145, 178), (154, 155, 153), (155, 162, 161, 153), (145, 144, 143), (152, 145, 154), (152, 151, 150), (150, 148, 143), (161, 167, 164, 158), (162, 168, 167, 161), (159, 165, 162), (158, 164, 163, 157), (157, 163, 166, 160), (168, 176, 175, 167), (165, 176, 168), (164, 172, 171, 163), (163, 171, 174, 166), (167, 175, 172, 164), (170, 169, 173), (170, 174, 171), (169, 176, 173), (171, 175, 169), (171, 169, 170), (175, 171, 172), (176, 169, 175), (162, 177, 159), (165, 168, 162), (176, 165, 173), (177, 162, 155), (155, 154, 178), (145, 146, 178), (177, 146, 159), (206, 186, 201), (206, 202, 186), (179, 203, 181), (208, 180, 181), (187, 180, 188, 189), (181, 180, 182), (183, 184, 185), (184, 182, 187), (184, 187, 189, 190), (179, 181, 183), (205, 179, 183), (180, 208, 207), (182, 184, 183), (182, 180, 187), (180, 207, 220, 188), (185, 202, 205), (185, 184, 186), (186, 184, 190, 191), (205, 203, 179), (183, 185, 205), (183, 181, 182), (181, 203, 208), (190, 189, 193, 194), (191, 190, 194, 195), (219, 191, 225), (189, 188, 192, 193), (188, 220, 226, 192), (195, 194, 199, 200), (225, 195, 200), (193, 192, 197, 198), (192, 226, 233, 197), (194, 193, 198, 199), (230, 232, 196), (230, 197, 233), (196, 232, 200), (197, 196, 199), (197, 230, 196), (199, 198, 197), (200, 199, 196), (191, 219, 201), (225, 191, 195), (200, 232, 225), (201, 186, 191), (186, 202, 185), (205, 202, 206), (201, 219, 206), (206, 236, 215), (206, 215, 237), (204, 210, 203), (208, 210, 209), (216, 218, 217, 209), (210, 211, 209), (212, 214, 213), (213, 216, 211), (213, 221, 218, 216), (204, 212, 210), (205, 212, 204), (209, 207, 208), (211, 212, 213), (211, 216, 209), (209, 217, 220, 207), (214, 205, 237), (214, 215, 213), (215, 222, 221, 213), (205, 204, 203), (212, 205, 214), (212, 211, 210), (210, 208, 203), (221, 227, 224, 218), (222, 228, 227, 221), (219, 225, 222), (218, 224, 223, 217), (217, 223, 226, 220), (228, 235, 234, 227), (225, 235, 228), (223, 231, 233, 226), (230, 229, 232), (230, 233, 231), (229, 235, 232), (231, 234, 229), (231, 229, 230), (224, 227, 234, 231, 223), (235, 229, 234), (222, 236, 219), (225, 228, 222), (235, 225, 232), (236, 222, 215), (215, 214, 237), (205, 206, 237), (236, 206, 219), (265, 245, 260), (265, 261, 245), (238, 262, 240), (267, 239, 240), (246, 239, 247, 248), (240, 239, 241), (242, 243, 244), (243, 241, 246), (243, 246, 248, 249), (238, 240, 242), (264, 238, 242), (239, 267, 266), (241, 243, 242), (241, 239, 246), (239, 266, 279, 247), (244, 261, 264), (244, 243, 245), (245, 243, 249, 250), (264, 262, 238), (242, 244, 264), (242, 240, 241), (240, 262, 267), (249, 248, 252, 253), (250, 249, 253, 254), (278, 250, 284), (248, 247, 251, 252), (247, 279, 285, 251), (254, 253, 258, 259), (284, 254, 259), (252, 251, 256, 257), (251, 285, 293, 256), (253, 252, 257, 258), (289, 292, 255), (289, 256, 293), (255, 292, 259), (256, 255, 258), (256, 289, 255), (258, 257, 256), (259, 258, 255), (250, 278, 260), (284, 250, 254), (259, 292, 284), (260, 245, 250), (245, 261, 244), (264, 261, 265), (260, 278, 265), (265, 296, 274), (265, 274, 297), (263, 269, 262), (267, 269, 268), (275, 277, 276, 268), (269, 270, 268), (271, 273, 272), (272, 275, 270), (272, 280, 277, 275), (263, 271, 269), (264, 271, 263), (268, 266, 267), (270, 271, 272), (270, 275, 268), (268, 276, 279, 266), (273, 264, 297), (273, 274, 272), (274, 281, 280, 272), (264, 263, 262), (271, 264, 273), (271, 270, 269), (269, 267, 262), (280, 286, 283, 277), (281, 287, 286, 280), (278, 284, 281), (277, 283, 282, 276), (276, 282, 285, 279), (287, 295, 294, 286), (284, 295, 287), (283, 291, 290, 282), (282, 290, 293, 285), (286, 294, 291, 283), (289, 288, 292), (289, 293, 290), (288, 295, 292), (290, 294, 288), (290, 288, 289), (294, 290, 291), (295, 288, 294), (281, 296, 278), (284, 287, 281), (295, 284, 292), (296, 281, 274), (274, 273, 297), (264, 265, 297), (296, 265, 278), (325, 305, 320), (325, 321, 305), (298, 322, 300), (327, 299, 300), (306, 299, 307, 308), (300, 299, 301), (302, 303, 304), (303, 301, 306), (303, 306, 308, 309), (298, 300, 302), (324, 298, 302), (299, 327, 326), (301, 303, 302), (301, 299, 306), (299, 326, 339, 307), (304, 321, 324), (304, 303, 305), (305, 303, 309, 310), (324, 322, 298), (302, 304, 324), (302, 300, 301), (300, 322, 327), (309, 308, 312, 313), (310, 309, 313, 314), (338, 310, 344), (308, 307, 311, 312), (307, 339, 345, 311), (314, 313, 318, 319), (344, 314, 319), (312, 311, 316, 317), (311, 345, 353, 316), (313, 312, 317, 318), (349, 352, 315), (349, 316, 353), (315, 352, 319), (316, 315, 318), (316, 349, 315), (318, 317, 316), (319, 318, 315), (310, 338, 320), (344, 310, 314), (319, 352, 344), (320, 305, 310), (305, 321, 304), (324, 321, 325), (320, 338, 325), (325, 356, 334), (325, 334, 357), (323, 329, 322), (327, 329, 328), (335, 337, 336, 328), (329, 330, 328), (331, 333, 332), (332, 335, 330), (332, 340, 337, 335), (323, 331, 329), (324, 331, 323), (328, 326, 327), (330, 331, 332), (330, 335, 328), (328, 336, 339, 326), (333, 324, 357), (333, 334, 332), (334, 341, 340, 332), (324, 323, 322), (331, 324, 333), (331, 330, 329), (329, 327, 322), (340, 346, 343, 337), (341, 347, 346, 340), (338, 344, 341), (337, 343, 342, 336), (336, 342, 345, 339), (347, 355, 354, 346), (344, 355, 347), (343, 351, 350, 342), (342, 350, 353, 345), (346, 354, 351, 343), (349, 348, 352), (349, 353, 350), (348, 355, 352), (350, 354, 348), (350, 348, 349), (354, 350, 351), (355, 348, 354), (341, 356, 338), (344, 347, 341), (355, 344, 352), (356, 341, 334), (334, 333, 357), (324, 325, 357), (356, 325, 338), (385, 365, 380), (385, 381, 365), (358, 382, 360), (387, 359, 360), (366, 359, 367, 368), (360, 359, 361), (362, 363, 364), (363, 361, 366), (363, 366, 368, 369), (358, 360, 362), (384, 358, 362), (359, 387, 386), (361, 363, 362), (361, 359, 366), (359, 386, 399, 367), (364, 381, 384), (364, 363, 365), (365, 363, 369, 370), (384, 382, 358), (362, 364, 384), (362, 360, 361), (360, 382, 387), (369, 368, 372, 373), (370, 369, 373, 374), (398, 370, 404), (368, 367, 371, 372), (367, 399, 405, 371), (374, 373, 378, 379), (404, 374, 379), (372, 371, 376, 377), (371, 405, 412, 376), (373, 372, 377, 378), (409, 411, 375), (409, 376, 412), (375, 411, 379), (376, 375, 378), (376, 409, 375), (378, 377, 376), (379, 378, 375), (370, 398, 380), (404, 370, 374), (379, 411, 404), (380, 365, 370), (365, 381, 364), (384, 381, 385), (380, 398, 385), (385, 415, 394), (385, 394, 416), (383, 389, 382), (387, 389, 388), (395, 397, 396, 388), (389, 390, 388), (391, 393, 392), (392, 395, 390), (392, 400, 397, 395), (383, 391, 389), (384, 391, 383), (388, 386, 387), (390, 391, 392), (390, 395, 388), (388, 396, 399, 386), (393, 384, 416), (393, 394, 392), (394, 401, 400, 392), (384, 383, 382), (391, 384, 393), (391, 390, 389), (389, 387, 382), (400, 406, 403, 397), (401, 407, 406, 400), (398, 404, 401), (397, 403, 402, 396), (396, 402, 405, 399), (407, 414, 413, 406), (404, 414, 407), (402, 410, 412, 405), (409, 408, 411), (409, 412, 410), (408, 414, 411), (410, 413, 408), (410, 408, 409), (403, 406, 413, 410, 402), (414, 408, 413), (401, 415, 398), (404, 407, 401), (414, 404, 411), (415, 401, 394), (394, 393, 416), (384, 385, 416), (415, 385, 398), (444, 424, 439), (444, 440, 424), (417, 441, 419), (446, 418, 419), (425, 418, 426, 427), (419, 418, 420), (421, 422, 423), (422, 420, 425), (422, 425, 427, 428), (417, 419, 421), (443, 417, 421), (418, 446, 445), (420, 422, 421), (420, 418, 425), (418, 445, 458, 426), (423, 440, 443), (423, 422, 424), (424, 422, 428, 429), (443, 441, 417), (421, 423, 443), (421, 419, 420), (419, 441, 446), (428, 427, 431, 432), (429, 428, 432, 433), (457, 429, 463), (427, 426, 430, 431), (426, 458, 464, 430), (433, 432, 437, 438), (463, 433, 438), (431, 430, 435, 436), (430, 464, 471, 435), (432, 431, 436, 437), (468, 470, 434), (468, 435, 471), (434, 470, 438), (435, 434, 437), (435, 468, 434), (437, 436, 435), (438, 437, 434), (429, 457, 439), (463, 429, 433), (438, 470, 463), (439, 424, 429), (424, 440, 423), (443, 440, 444), (439, 457, 444), (444, 474, 453), (444, 453, 475), (442, 448, 441), (446, 448, 447), (454, 456, 455, 447), (448, 449, 447), (450, 452, 451), (451, 454, 449), (451, 459, 456, 454), (442, 450, 448), (443, 450, 442), (447, 445, 446), (449, 450, 451), (449, 454, 447), (447, 455, 458, 445), (452, 443, 475), (452, 453, 451), (453, 460, 459, 451), (443, 442, 441), (450, 443, 452), (450, 449, 448), (448, 446, 441), (459, 465, 462, 456), (460, 466, 465, 459), (457, 463, 460), (456, 462, 461, 455), (455, 461, 464, 458), (466, 473, 472, 465), (463, 473, 466), (461, 469, 471, 464), (468, 467, 470), (468, 471, 469), (467, 473, 470), (469, 472, 467), (469, 467, 468), (462, 465, 472, 469, 461), (473, 467, 472), (460, 474, 457), (463, 466, 460), (473, 463, 470), (474, 460, 453), (453, 452, 475), (443, 444, 475), (474, 444, 457), (503, 483, 498), (503, 499, 483), (476, 500, 478), (505, 477, 478), (484, 477, 485, 486), (478, 477, 479), (480, 481, 482), (481, 479, 484), (481, 484, 486, 487), (476, 478, 480), (502, 476, 480), (477, 505, 504), (479, 481, 480), (479, 477, 484), (477, 504, 517, 485), (482, 499, 502), (482, 481, 483), (483, 481, 487, 488), (502, 500, 476), (480, 482, 502), (480, 478, 479), (478, 500, 505), (487, 486, 490, 491), (488, 487, 491, 492), (516, 488, 522), (486, 485, 489, 490), (485, 517, 523, 489), (492, 491, 496, 497), (522, 492, 497), (490, 489, 494, 495), (489, 523, 530, 494), (491, 490, 495, 496), (527, 529, 493), (527, 494, 530), (493, 529, 497), (494, 493, 496), (494, 527, 493), (496, 495, 494), (497, 496, 493), (488, 516, 498), (522, 488, 492), (497, 529, 522), (498, 483, 488), (483, 499, 482), (502, 499, 503), (498, 516, 503), (503, 533, 512), (503, 512, 534), (501, 507, 500), (505, 507, 506), (513, 515, 514, 506), (507, 508, 506), (509, 511, 510), (510, 513, 508), (510, 518, 515, 513), (501, 509, 507), (502, 509, 501), (506, 504, 505), (508, 509, 510), (508, 513, 506), (506, 514, 517, 504), (511, 502, 534), (511, 512, 510), (512, 519, 518, 510), (502, 501, 500), (509, 502, 511), (509, 508, 507), (507, 505, 500), (518, 524, 521, 515), (519, 525, 524, 518), (516, 522, 519), (515, 521, 520, 514), (514, 520, 523, 517), (525, 532, 531, 524), (522, 532, 525), (520, 528, 530, 523), (527, 526, 529), (527, 530, 528), (526, 532, 529), (528, 531, 526), (528, 526, 527), (521, 524, 531, 528, 520), (532, 526, 531), (519, 533, 516), (522, 525, 519), (532, 522, 529), (533, 519, 512), (512, 511, 534), (502, 503, 534), (533, 503, 516), (562, 542, 557), (562, 558, 542), (535, 559, 537), (564, 536, 537), (543, 536, 544, 545), (537, 536, 538), (539, 540, 541), (540, 538, 543), (540, 543, 545, 546), (535, 537, 539), (561, 535, 539), (536, 564, 563), (538, 540, 539), (538, 536, 543), (536, 563, 576, 544), (541, 558, 561), (541, 540, 542), (542, 540, 546, 547), (561, 559, 535), (539, 541, 561), (539, 537, 538), (537, 559, 564), (546, 545, 549, 550), (547, 546, 550, 551), (575, 547, 581), (545, 544, 548, 549), (544, 576, 582, 548), (551, 550, 555, 556), (581, 551, 556), (549, 548, 553, 554), (548, 582, 589, 553), (550, 549, 554, 555), (586, 588, 552), (586, 553, 589), (552, 588, 556), (553, 552, 555), (553, 586, 552), (555, 554, 553), (556, 555, 552), (547, 575, 557), (581, 547, 551), (556, 588, 581), (557, 542, 547), (542, 558, 541), (561, 558, 562), (557, 575, 562), (562, 592, 571), (562, 571, 593), (560, 566, 559), (564, 566, 565), (572, 574, 573, 565), (566, 567, 565), (568, 570, 569), (569, 572, 567), (569, 577, 574, 572), (560, 568, 566), (561, 568, 560), (565, 563, 564), (567, 568, 569), (567, 572, 565), (565, 573, 576, 563), (570, 561, 593), (570, 571, 569), (571, 578, 577, 569), (561, 560, 559), (568, 561, 570), (568, 567, 566), (566, 564, 559), (577, 583, 580, 574), (578, 584, 583, 577), (575, 581, 578), (574, 580, 579, 573), (573, 579, 582, 576), (584, 591, 590, 583), (581, 591, 584), (579, 587, 589, 582), (586, 585, 588), (586, 589, 587), (585, 591, 588), (587, 590, 585), (587, 585, 586), (580, 583, 590, 587, 579), (591, 585, 590), (578, 592, 575), (581, 584, 578), (591, 581, 588), (592, 578, 571), (571, 570, 593), (561, 562, 593), (592, 562, 575), (621, 601, 616), (621, 617, 601), (594, 618, 596), (623, 595, 596), (602, 595, 603, 604), (596, 595, 597), (598, 599, 600), (599, 597, 602), (599, 602, 604, 605), (594, 596, 598), (620, 594, 598), (595, 623, 622), (597, 599, 598), (597, 595, 602), (595, 622, 635, 603), (600, 617, 620), (600, 599, 601), (601, 599, 605, 606), (620, 618, 594), (598, 600, 620), (598, 596, 597), (596, 618, 623), (605, 604, 608, 609), (606, 605, 609, 610), (634, 606, 640), (604, 603, 607, 608), (603, 635, 641, 607), (610, 609, 614, 615), (640, 610, 615), (608, 607, 612, 613), (607, 641, 648, 612), (609, 608, 613, 614), (645, 647, 611), (645, 612, 648), (611, 647, 615), (612, 611, 614), (612, 645, 611), (614, 613, 612), (615, 614, 611), (606, 634, 616), (640, 606, 610), (615, 647, 640), (616, 601, 606), (601, 617, 600), (620, 617, 621), (616, 634, 621), (621, 651, 630), (621, 630, 652), (619, 625, 618), (623, 625, 624), (631, 633, 632, 624), (625, 626, 624), (627, 629, 628), (628, 631, 626), (628, 636, 633, 631), (619, 627, 625), (620, 627, 619), (624, 622, 623), (626, 627, 628), (626, 631, 624), (624, 632, 635, 622), (629, 620, 652), (629, 630, 628), (630, 637, 636, 628), (620, 619, 618), (627, 620, 629), (627, 626, 625), (625, 623, 618), (636, 642, 639, 633), (637, 643, 642, 636), (634, 640, 637), (633, 639, 638, 632), (632, 638, 641, 635), (643, 650, 649, 642), (640, 650, 643), (638, 646, 648, 641), (645, 644, 647), (645, 648, 646), (644, 650, 647), (646, 649, 644), (646, 644, 645), (639, 642, 649, 646, 638), (650, 644, 649), (637, 651, 634), (640, 643, 637), (650, 640, 647), (651, 637, 630), (630, 629, 652), (620, 621, 652), (651, 621, 634), (680, 660, 675), (680, 676, 660), (653, 677, 655), (682, 654, 655), (661, 654, 662, 663), (655, 654, 656), (657, 658, 659), (658, 656, 661), (658, 661, 663, 664), (653, 655, 657), (679, 653, 657), (654, 682, 681), (656, 658, 657), (656, 654, 661), (654, 681, 694, 662), (659, 676, 679), (659, 658, 660), (660, 658, 664, 665), (679, 677, 653), (657, 659, 679), (657, 655, 656), (655, 677, 682), (664, 663, 667, 668), (665, 664, 668, 669), (693, 665, 699), (663, 662, 666, 667), (662, 694, 700, 666), (669, 668, 673, 674), (699, 669, 674), (667, 666, 671, 672), (666, 700, 708, 671), (668, 667, 672, 673), (704, 707, 670), (704, 671, 708), (670, 707, 674), (671, 670, 673), (671, 704, 670), (673, 672, 671), (674, 673, 670), (665, 693, 675), (699, 665, 669), (674, 707, 699), (675, 660, 665), (660, 676, 659), (679, 676, 680), (675, 693, 680), (680, 711, 689), (680, 689, 712), (678, 684, 677), (682, 684, 683), (690, 692, 691, 683), (684, 685, 683), (686, 688, 687), (687, 690, 685), (687, 695, 692, 690), (678, 686, 684), (679, 686, 678), (683, 681, 682), (685, 686, 687), (685, 690, 683), (683, 691, 694, 681), (688, 679, 712), (688, 689, 687), (689, 696, 695, 687), (679, 678, 677), (686, 679, 688), (686, 685, 684), (684, 682, 677), (695, 701, 698, 692), (696, 702, 701, 695), (693, 699, 696), (692, 698, 697, 691), (691, 697, 700, 694), (702, 710, 709, 701), (699, 710, 702), (698, 706, 705, 697), (697, 705, 708, 700), (701, 709, 706, 698), (704, 703, 707), (704, 708, 705), (703, 710, 707), (705, 709, 703), (705, 703, 704), (709, 705, 706), (710, 703, 709), (696, 711, 693), (699, 702, 696), (710, 699, 707), (711, 696, 689), (689, 688, 712), (679, 680, 712), (711, 680, 693), (740, 720, 735), (740, 736, 720), (713, 737, 715), (742, 714, 715), (721, 714, 722, 723), (715, 714, 716), (717, 718, 719), (718, 716, 721), (718, 721, 723, 724), (713, 715, 717), (739, 713, 717), (714, 742, 741), (716, 718, 717), (716, 714, 721), (714, 741, 754, 722), (719, 736, 739), (719, 718, 720), (720, 718, 724, 725), (739, 737, 713), (717, 719, 739), (717, 715, 716), (715, 737, 742), (724, 723, 727, 728), (725, 724, 728, 729), (753, 725, 759), (723, 722, 726, 727), (722, 754, 760, 726), (729, 728, 733, 734), (759, 729, 734), (727, 726, 731, 732), (726, 760, 768, 731), (728, 727, 732, 733), (764, 767, 730), (764, 731, 768), (730, 767, 734), (731, 730, 733), (731, 764, 730), (733, 732, 731), (734, 733, 730), (725, 753, 735), (759, 725, 729), (734, 767, 759), (735, 720, 725), (720, 736, 719), (739, 736, 740), (735, 753, 740), (740, 771, 749), (740, 749, 772), (738, 744, 737), (742, 744, 743), (750, 752, 751, 743), (744, 745, 743), (746, 748, 747), (747, 750, 745), (747, 755, 752, 750), (738, 746, 744), (739, 746, 738), (743, 741, 742), (745, 746, 747), (745, 750, 743), (743, 751, 754, 741), (748, 739, 772), (748, 749, 747), (749, 756, 755, 747), (739, 738, 737), (746, 739, 748), (746, 745, 744), (744, 742, 737), (755, 761, 758, 752), (756, 762, 761, 755), (753, 759, 756), (752, 758, 757, 751), (751, 757, 760, 754), (762, 770, 769, 761), (759, 770, 762), (758, 766, 765, 757), (757, 765, 768, 760), (761, 769, 766, 758), (764, 763, 767), (764, 768, 765), (763, 770, 767), (765, 769, 763), (765, 763, 764), (769, 765, 766), (770, 763, 769), (756, 771, 753), (759, 762, 756), (770, 759, 767), (771, 756, 749), (749, 748, 772), (739, 740, 772), (771, 740, 753)])
me_cube_006.materials.append(mat_karage)
me_cube_006.use_remesh_preserve_volume = False
me_cube_006.use_remesh_preserve_attributes = False
me_cube_006.use_mirror_vertex_groups = False
me_cube_006.update()
me_icosphere = bpy.data.meshes.new('Icosphere')
me_icosphere.from_pydata([(0.7629, -0.5545, -0.3003), (-0.2918, -0.8972, -0.3003), (-0.8923, -3.043e-09, -0.297), (-0.2918, 0.8972, -0.3003), (0.7629, 0.5545, -0.3003), (0.277, -0.8533, -0.2997), (0.894, -3.043e-09, -0.2997), (-0.7261, -0.5273, -0.2997), (-0.7261, 0.5273, -0.2997), (0.277, 0.8533, -0.2997), (0.9511, -0.309, -0.08756), (0.9511, 0.309, -0.08756), (0.0, -1.0, -0.08756), (0.5878, -0.809, -0.08756), (-0.9511, -0.309, -0.08756), (-0.5878, -0.809, -0.08756), (-0.5878, 0.809, -0.08756), (-0.9511, 0.309, -0.08756), (0.5878, 0.809, -0.08756), (0.0, 1.0, -0.08756), (0.595, -0.4314, -0.5154), (-0.2256, -0.6981, -0.5154), (-0.6929, -6.663e-10, -0.5129), (-0.2256, 0.6981, -0.5154), (0.595, 0.4314, -0.5154), (0.2169, -0.6639, -0.515), (0.697, -6.663e-10, -0.515), (-0.5636, -0.4103, -0.515), (-0.5636, 0.4103, -0.515), (0.2169, 0.6639, -0.515), (0.8482, 0.2756, -0.09426), (0.5242, 0.7215, -0.09426), (-2.498e-09, 0.8918, -0.09426), (-0.5242, 0.7215, -0.09426), (-0.8482, 0.2756, -0.09426), (-0.8482, -0.2756, -0.09426), (-0.5242, -0.7215, -0.09426), (-2.498e-09, -0.8918, -0.09426), (0.5242, -0.7215, -0.09426), (0.8482, -0.2756, -0.09426), (0.601, 0.1954, -0.4353), (0.3713, 0.5115, -0.4353), (-0.0003865, 0.6323, -0.4353), (-0.372, 0.5115, -0.4353), (-0.6017, 0.1954, -0.4353), (-0.6017, -0.1954, -0.4353), (-0.372, -0.5115, -0.4353), (-0.0003865, -0.6323, -0.4353), (0.3713, -0.5115, -0.4353), (0.601, -0.1954, -0.4353)], [], [(0, 6, 10), (1, 5, 12), (2, 7, 14), (3, 8, 16), (4, 9, 18), (0, 10, 13), (1, 12, 15), (2, 14, 17), (3, 16, 19), (4, 18, 11), (18, 9, 19), (9, 3, 19), (16, 8, 17), (8, 2, 17), (14, 7, 15), (7, 1, 15), (12, 5, 13), (5, 0, 13), (10, 6, 11), (6, 4, 11), (7, 2, 22, 27), (2, 8, 28, 22), (8, 3, 23, 28), (0, 5, 25, 20), (5, 1, 21, 25), (3, 9, 29, 23), (9, 4, 24, 29), (4, 6, 26, 24), (6, 0, 20, 26), (1, 7, 27, 21), (25, 21, 27, 22, 28, 23, 29, 24, 26, 20), (15, 12, 37, 36), (30, 31, 41, 40), (10, 11, 30, 39), (11, 18, 31, 30), (12, 13, 38, 37), (13, 10, 39, 38), (14, 15, 36, 35), (19, 16, 33, 32), (16, 17, 34, 33), (18, 19, 32, 31), (17, 14, 35, 34), (40, 41, 42, 43, 44, 45, 46, 47, 48, 49), (35, 36, 46, 45), (38, 39, 49, 48), (32, 33, 43, 42), (37, 38, 48, 47), (31, 32, 42, 41), (34, 35, 45, 44), (39, 30, 40, 49), (33, 34, 44, 43), (36, 37, 47, 46)])
me_icosphere.materials.append(mat_finish_pot)
me_icosphere.use_remesh_preserve_volume = False
me_icosphere.use_remesh_preserve_attributes = False
me_icosphere.use_mirror_vertex_groups = False
me_icosphere.update()

# ---- objects
ob_minyak = bpy.data.objects.new('minyak', me_icosphere_001)
ob_karage = bpy.data.objects.new('karage', me_cube_006)
ob_pot = bpy.data.objects.new('pot', me_icosphere)
ob_lamp = bpy.data.objects.new('Lamp', light_lamp)
ob_camera = bpy.data.objects.new('Camera', cam_camera)

# ---- transforms, parenting, visibility, modifiers, constraints
ob_minyak.location = (0.0, 2.706, 0.6915)
ob_minyak.hide_select = True
ob_minyak.lineart.crease_threshold = 0.0
ob_karage.location = (-0.2687, 2.784, 0.4684)
ob_karage.rotation_euler = (0.0, 0.0, -3.069)
ob_karage.scale = (0.127, 0.127, 0.127)
ob_karage.lineart.crease_threshold = 0.0
ob_pot.location = (0.0, 2.706, 0.6915)
ob_pot.hide_select = True
ob_pot.lineart.crease_threshold = 0.0
ob_lamp.location = (4.076, 1.005, 5.904)
ob_lamp.rotation_euler = (0.6503, 0.05522, 1.866)
ob_lamp.lock_rotations_4d = False
ob_lamp.empty_display_type = 'ARROWS'
ob_lamp.color = (0.0, 0.0, 0.0, 0.0)
ob_lamp.lineart.crease_threshold = 0.0
ob_camera.location = (7.481, -6.508, 5.344)
ob_camera.rotation_euler = (1.109, 0.0, 0.8149)
ob_camera.lock_rotations_4d = False
ob_camera.empty_display_type = 'ARROWS'
ob_camera.color = (0.0, 0.0, 0.0, 0.0)
ob_camera.display_type = 'WIRE'
ob_camera.lineart.crease_threshold = 0.0

# ---- collection membership
col_collection_1.objects.link(ob_minyak)
col_collection_1.objects.link(ob_karage)
col_collection_1.objects.link(ob_pot)
col_collection_1.objects.link(ob_lamp)
col_collection_1.objects.link(ob_camera)

# ---- scene / render settings (as saved in the file)
scene.camera = ob_camera
scene.frame_start = 1; scene.frame_end = 250; scene.frame_set(0)
scene.render.engine = 'CYCLES'
scene.render.resolution_percentage = 50
scene.render.dither_intensity = 0.0
scene.cycles.use_denoising = False
scene.cycles.samples = 128
scene.cycles.sampling_pattern = 'TABULATED_SOBOL'
scene.cycles.use_adaptive_sampling = False
scene.cycles.use_light_tree = False
scene.cycles.blur_glossy = 0.0
scene.cycles.sample_clamp_indirect = 0.0
scene.view_settings.view_transform = 'Standard'
bpy.context.view_layer.update()
